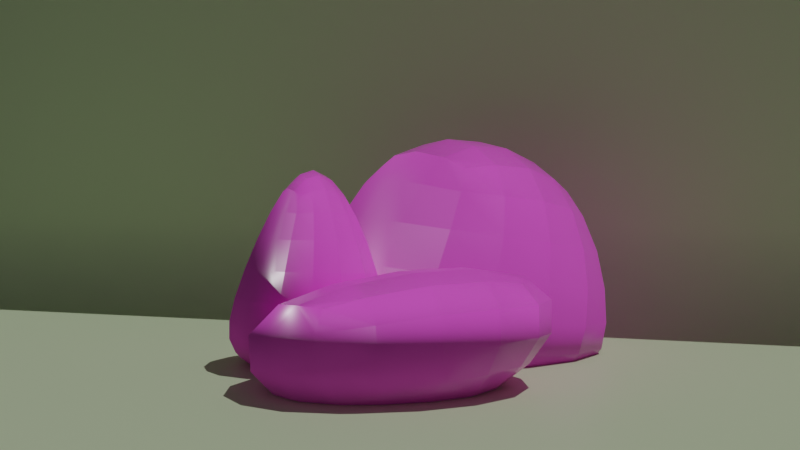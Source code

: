 # Source: rockpile.blend  (saved by Blender 2.81.16; exported with 4.5.12 LTS)
import bpy
from mathutils import Matrix  # noqa: F401  (used for matrix-valued properties, if any)

bpy.ops.wm.read_factory_settings(use_empty=True)
scene = bpy.context.scene
scene.name = 'Scene'

# ---- collections
col_collection = bpy.data.collections.new('Collection'); scene.collection.children.link(col_collection)

# ---- images (referenced by path relative to the original .blend; pixels are not part of the script)
import os
ASSET_DIR = os.environ.get("B2B_ASSET_DIR", "")  # directory of the original .blend (textures are referenced by path, not embedded)
HERE = os.path.dirname(os.path.abspath(__file__))  # packed textures are extracted next to this script under _unpacked/

def load_image(name, relpath, width, height, colorspace="sRGB"):
    """Load a texture the original file referenced (path relative to the .blend, or extracted next to this script)."""
    p = next((c for c in (os.path.join(HERE, relpath), os.path.join(ASSET_DIR, relpath)) if relpath and os.path.exists(c)), "")
    if p:
        img = bpy.data.images.load(p, check_existing=True)
        img.name = name
    else:  # same state as the original file: an image datablock whose file is absent (Cycles renders it pink)
        img = bpy.data.images.new(name, width, height)
        img.source = "FILE"
        img.filepath = "//" + (relpath or name)
    img.colorspace_settings.name = colorspace
    return img
img_rock020_2k_displacement_jpg = load_image('Rock020_2K_Displacement.jpg', 'Rock020_2K_Displacement.jpg', 1024, 1024, 'Non-Color')
img_rock020_2k_roughness_jpg = load_image('Rock020_2K_Roughness.jpg', 'Rock020_2K_Roughness.jpg', 1024, 1024, 'Non-Color')
img_rock020_2k_normaldx_jpg_001 = load_image('Rock020_2K_NormalDX.jpg.001', 'Rock020_2K_NormalDX.jpg', 1024, 1024, 'Non-Color')
img_rock020_2k_color_jpg = load_image('Rock020_2K_Color.jpg', 'Rock020_2K_Color.jpg', 1024, 1024, 'sRGB')

# ---- materials (node trees are filled in below, after node groups)
mat_material_002 = bpy.data.materials.new('Material.002')
mat_material = bpy.data.materials.new('Material')

# ---- material node trees
mat_material_002.use_nodes = True; mat_material_002.node_tree.nodes.clear()
_N = mat_material_002.node_tree.nodes; _L = mat_material_002.node_tree.links
n0 = _N.new('NodeFrame'); n0.name = 'Frame'; n0.location = (-1270, 330)
n0.label = 'Mapping'
n0.width = 400
n1 = _N.new('NodeFrame'); n1.name = 'Frame.001'; n1.location = (-839, 526)
n1.label = 'Textures'
n1.width = 358
n2 = _N.new('ShaderNodeDisplacement'); n2.name = 'Displacement'; n2.location = (10, -260)
n2.inputs[2].default_value = 1.0
n3 = _N.new('ShaderNodeNormalMap'); n3.name = 'Normal Map'; n3.location = (-240, -60)
n4 = _N.new('ShaderNodeMapping'); n4.name = 'Mapping'; n4.location = (230, -30)
n5 = _N.new('ShaderNodeTexCoord'); n5.name = 'Texture Coordinate'; n5.location = (30, -30)
n6 = _N.new('ShaderNodeOutputMaterial'); n6.name = 'Material Output'; n6.location = (769, 337)
n7 = _N.new('ShaderNodeTexImage'); n7.name = 'Image Texture'; n7.location = (88, -873)
n7.label = 'Displacement'
n7.image = img_rock020_2k_displacement_jpg
n8 = _N.new('ShaderNodeTexImage'); n8.name = 'Image Texture.002'; n8.location = (88, -313)
n8.label = 'Roughness'
n8.image = img_rock020_2k_roughness_jpg
n9 = _N.new('ShaderNodeTexImage'); n9.name = 'Image Texture.003'; n9.location = (88, -593)
n9.label = 'Normal'
n9.image = img_rock020_2k_normaldx_jpg_001
n10 = _N.new('NodeReroute'); n10.name = 'Reroute'; n10.location = (38, -589)
n10.width = 16
n10.socket_idname = 'NodeSocketVector'
n11 = _N.new('ShaderNodeObjectInfo'); n11.name = 'Object Info'; n11.location = (-404, 984)
n12 = _N.new('ShaderNodeValToRGB'); n12.name = 'ColorRamp.001'; n12.location = (-120, 925)
while len(n12.color_ramp.elements) > 1: n12.color_ramp.elements.remove(n12.color_ramp.elements[-1])
n12.color_ramp.elements[0].position = 0.1182; n12.color_ramp.elements[0].color = (0.2927, 0.1232, 0.1432, 1.0)
_e = n12.color_ramp.elements.new(0.3091); _e.color = (0.413, 0.3269, 0.6463, 1.0)
_e = n12.color_ramp.elements.new(0.4852); _e.color = (0.3638, 0.7348, 0.5519, 1.0)
_e = n12.color_ramp.elements.new(0.6659); _e.color = (0.8232, 0.315, 0.1526, 1.0)
_e = n12.color_ramp.elements.new(0.9455); _e.color = (1.0, 0.4946, 0.8542, 1.0)
n13 = _N.new('ShaderNodeMix'); n13.name = 'Mix.001'; n13.location = (-303, 552)
n13.data_type = 'RGBA'
n13.blend_type = 'OVERLAY'
n14 = _N.new('ShaderNodeTexImage'); n14.name = 'Image Texture.001'; n14.location = (75, -30)
n14.label = 'Base Color'
n14.image = img_rock020_2k_color_jpg
n15 = _N.new('ShaderNodeHueSaturation'); n15.name = 'Hue Saturation Value'; n15.location = (-424, 368)
n15.inputs[2].default_value = 4.0
n15.inputs[3].default_value = 0.9
n16 = _N.new('ShaderNodeBsdfPrincipled'); n16.name = 'Principled BSDF'; n16.location = (401, 334)
n16.distribution = 'GGX'
n16.subsurface_method = 'BURLEY'
n16.inputs[3].default_value = 1.45
n16.inputs[27].default_value = (0.0, 0.0, 0.0, 1.0)
n16.inputs[28].default_value = 1.0
n17 = _N.new('ShaderNodeMix'); n17.name = 'Mix.002'; n17.location = (181, 391)
n17.data_type = 'RGBA'
n17.inputs[0].default_value = 0.675
n17.inputs[7].default_value = (0.5, 0.2657, 0.05662, 1.0)
n18 = _N.new('ShaderNodeMath'); n18.name = 'Math'; n18.location = (-165, 691)
n18.operation = 'MULTIPLY'
n18.inputs[1].default_value = 0.8
n19 = _N.new('ShaderNodeValToRGB'); n19.name = 'ColorRamp'; n19.location = (-457, 797)
while len(n19.color_ramp.elements) > 1: n19.color_ramp.elements.remove(n19.color_ramp.elements[-1])
n19.color_ramp.elements[0].position = 0.04091; n19.color_ramp.elements[0].color = (0.0, 0.0, 0.0, 1.0)
_e = n19.color_ramp.elements.new(0.4636); _e.color = (1.0, 1.0, 1.0, 1.0)
n20 = _N.new('ShaderNodeNewGeometry'); n20.name = 'Geometry'; n20.location = (-702, 772)
n21 = _N.new('ShaderNodeMix'); n21.name = 'Mix'; n21.location = (34, 493)
n21.data_type = 'RGBA'
n21.blend_type = 'ADD'
n4.parent = n0
n5.parent = n0
n7.parent = n1
n8.parent = n1
n9.parent = n1
n10.parent = n1
n14.parent = n1
_L.new(n16.outputs[0], n6.inputs[0])
_L.new(n7.outputs[0], n2.inputs[0])
_L.new(n2.outputs[0], n6.inputs[2])
_L.new(n14.outputs[0], n15.inputs[4])
_L.new(n8.outputs[0], n16.inputs[2])
_L.new(n9.outputs[0], n3.inputs[1])
_L.new(n3.outputs[0], n16.inputs[5])
_L.new(n10.outputs[0], n14.inputs[0])
_L.new(n10.outputs[0], n8.inputs[0])
_L.new(n10.outputs[0], n9.inputs[0])
_L.new(n10.outputs[0], n7.inputs[0])
_L.new(n4.outputs[0], n10.inputs[0])
_L.new(n5.outputs[2], n4.inputs[0])
_L.new(n21.outputs[2], n17.inputs[6])
_L.new(n14.outputs[0], n13.inputs[6])
_L.new(n15.outputs[0], n21.inputs[7])
_L.new(n19.outputs[0], n18.inputs[0])
_L.new(n18.outputs[0], n21.inputs[0])
_L.new(n11.outputs[5], n12.inputs[0])
_L.new(n13.outputs[2], n21.inputs[6])
_L.new(n12.outputs[0], n13.inputs[7])
_L.new(n17.outputs[2], n16.inputs[0])
_L.new(n20.outputs[7], n19.inputs[0])
n6.is_active_output = True
mat_material.use_nodes = True; mat_material.node_tree.nodes.clear()
_N = mat_material.node_tree.nodes; _L = mat_material.node_tree.links
n0 = _N.new('ShaderNodeOutputMaterial'); n0.name = 'Material Output'; n0.location = (300, 300)
n1 = _N.new('ShaderNodeBsdfPrincipled'); n1.name = 'Principled BSDF'; n1.location = (10, 300)
n1.distribution = 'GGX'
n1.subsurface_method = 'BURLEY'
n1.inputs[0].default_value = (0.6722, 0.8, 0.5206, 1.0)
n1.inputs[3].default_value = 1.45
n1.inputs[27].default_value = (0.0, 0.0, 0.0, 1.0)
n1.inputs[28].default_value = 1.0
_L.new(n1.outputs[0], n0.inputs[0])
n0.is_active_output = True

# ---- world
world_world = bpy.data.worlds.new('World'); scene.world = world_world
world_world.use_nodes = True; world_world.node_tree.nodes.clear()
_N = world_world.node_tree.nodes; _L = world_world.node_tree.links
n0 = _N.new('ShaderNodeOutputWorld'); n0.name = 'World Output'; n0.location = (300, 300)
n1 = _N.new('ShaderNodeBackground'); n1.name = 'Background'; n1.location = (10, 300)
n1.inputs[0].default_value = (0.05088, 0.05088, 0.05088, 1.0)
_L.new(n1.outputs[0], n0.inputs[0])
n0.is_active_output = True
world_world.color = (0.05088, 0.05088, 0.05088)
world_world.use_sun_shadow = False
world_world.sun_shadow_jitter_overblur = 0.0

# ---- cameras
cam_camera = bpy.data.cameras.new('Camera')
cam_camera.shift_y = 0.07

# ---- lights
light_sun = bpy.data.lights.new('Sun', 'SUN')
light_sun.transmission_factor = 0.0
light_sun.energy = 1.2
light_sun.shadow_soft_size = 0.125

# ---- meshes
me_cube_002 = bpy.data.meshes.new('Cube.002')
me_cube_002.from_pydata([(-5.664, -5.664, -1.0), (-1.776, -1.305, 4.176), (-5.664, 5.664, -1.0), (-1.776, 1.589, 4.176), (5.664, -5.664, -1.0), (1.118, -1.305, 4.176), (5.664, 5.664, -1.0), (1.118, 1.589, 4.176)], [], [(0, 1, 3, 2), (2, 3, 7, 6), (6, 7, 5, 4), (4, 5, 1, 0), (2, 6, 4, 0), (7, 3, 1, 5)])
me_cube_002.polygons.foreach_set('use_smooth', [True] * 6)
_uv = me_cube_002.uv_layers.new(name='UVMap')
_uv.uv.foreach_set('vector', [0.375, 0.0, 0.625, 0.0, 0.625, 0.25, 0.375, 0.25, 0.375, 0.25, 0.625, 0.25, 0.625, 0.5, 0.375, 0.5, 0.375, 0.5, 0.625, 0.5, 0.625, 0.75, 0.375, 0.75, 0.375, 0.75, 0.625, 0.75, 0.625, 1.0, 0.375, 1.0, 0.125, 0.5, 0.375, 0.5, 0.375, 0.75, 0.125, 0.75, 0.625, 0.5, 0.875, 0.5, 0.875, 0.75, 0.625, 0.75])
me_cube_002.materials.append(mat_material_002)
me_cube_002.use_remesh_fix_poles = True
me_cube_002.use_remesh_preserve_attributes = False
me_cube_002.use_mirror_vertex_groups = False
me_cube_002.update()
me_cube_003 = bpy.data.meshes.new('Cube.003')
me_cube_003.from_pydata([(-4.157, -4.157, -1.0), (-3.925, -3.453, 3.415), (-4.157, 4.157, -1.0), (-3.925, 3.738, 3.415), (4.157, -4.157, -1.0), (3.266, -3.453, 3.415), (4.157, 4.157, -1.0), (3.266, 3.738, 3.415)], [], [(0, 1, 3, 2), (2, 3, 7, 6), (6, 7, 5, 4), (4, 5, 1, 0), (2, 6, 4, 0), (7, 3, 1, 5)])
me_cube_003.polygons.foreach_set('use_smooth', [True] * 6)
_uv = me_cube_003.uv_layers.new(name='UVMap')
_uv.uv.foreach_set('vector', [0.375, 0.0, 0.625, 0.0, 0.625, 0.25, 0.375, 0.25, 0.375, 0.25, 0.625, 0.25, 0.625, 0.5, 0.375, 0.5, 0.375, 0.5, 0.625, 0.5, 0.625, 0.75, 0.375, 0.75, 0.375, 0.75, 0.625, 0.75, 0.625, 1.0, 0.375, 1.0, 0.125, 0.5, 0.375, 0.5, 0.375, 0.75, 0.125, 0.75, 0.625, 0.5, 0.875, 0.5, 0.875, 0.75, 0.625, 0.75])
me_cube_003.materials.append(mat_material_002)
me_cube_003.use_remesh_fix_poles = True
me_cube_003.use_remesh_preserve_attributes = False
me_cube_003.use_mirror_vertex_groups = False
me_cube_003.update()
me_cube_004 = bpy.data.meshes.new('Cube.004')
me_cube_004.from_pydata([(-3.333, -2.252, -0.9652), (-2.114, -0.3775, 5.978), (-2.107, 5.176, -1.319), (-2.114, 3.353, 5.978), (2.556, -2.556, -1.0), (1.617, -0.3775, 5.978), (3.782, 4.872, -1.354), (1.617, 3.353, 5.978), (-2.363, 4.736, -1.911), (-3.589, -3.869, -1.556), (3.925, 4.736, -1.911), (2.698, -3.869, -1.556)], [], [(0, 1, 3, 2), (2, 3, 7, 6), (6, 7, 5, 4), (4, 5, 1, 0), (0, 2, 8, 9), (7, 3, 1, 5), (8, 10, 11, 9), (6, 4, 11, 10), (4, 0, 9, 11), (2, 6, 10, 8)])
me_cube_004.polygons.foreach_set('use_smooth', [True] * 10)
_uv = me_cube_004.uv_layers.new(name='UVMap')
_uv.uv.foreach_set('vector', [0.375, 0.0, 0.625, 0.0, 0.625, 0.25, 0.375, 0.25, 0.375, 0.25, 0.625, 0.25, 0.625, 0.5, 0.375, 0.5, 0.375, 0.5, 0.625, 0.5, 0.625, 0.75, 0.375, 0.75, 0.375, 0.75, 0.625, 0.75, 0.625, 1.0, 0.375, 1.0, 0.375, 0.0, 0.375, 0.25, 0.375, 0.25, 0.375, 0.0, 0.625, 0.5, 0.875, 0.5, 0.875, 0.75, 0.625, 0.75, 0.125, 0.5, 0.375, 0.5, 0.375, 0.75, 0.125, 0.75, 0.375, 0.5, 0.375, 0.75, 0.375, 0.75, 0.375, 0.5, 0.375, 0.75, 0.375, 1.0, 0.375, 1.0, 0.375, 0.75, 0.375, 0.25, 0.375, 0.5, 0.375, 0.5, 0.375, 0.25])
me_cube_004.materials.append(mat_material_002)
me_cube_004.use_remesh_fix_poles = True
me_cube_004.use_remesh_preserve_attributes = False
me_cube_004.use_mirror_vertex_groups = False
me_cube_004.update()
me_cube_000 = bpy.data.meshes.new('Cube.000')
me_cube_000.from_pydata([(-5.615, -5.686, -1.34), (-1.727, -1.326, 3.836), (-5.615, 5.643, -1.34), (-1.727, 1.568, 3.836), (5.714, -5.686, -1.34), (1.167, -1.326, 3.836), (5.714, 5.643, -1.34), (1.167, 1.568, 3.836)], [], [(0, 1, 3, 2), (2, 3, 7, 6), (6, 7, 5, 4), (4, 5, 1, 0), (2, 6, 4, 0), (7, 3, 1, 5)])
me_cube_000.polygons.foreach_set('use_smooth', [True] * 6)
_uv = me_cube_000.uv_layers.new(name='UVMap')
_uv.uv.foreach_set('vector', [0.375, 0.0, 0.625, 0.0, 0.625, 0.25, 0.375, 0.25, 0.375, 0.25, 0.625, 0.25, 0.625, 0.5, 0.375, 0.5, 0.375, 0.5, 0.625, 0.5, 0.625, 0.75, 0.375, 0.75, 0.375, 0.75, 0.625, 0.75, 0.625, 1.0, 0.375, 1.0, 0.125, 0.5, 0.375, 0.5, 0.375, 0.75, 0.125, 0.75, 0.625, 0.5, 0.875, 0.5, 0.875, 0.75, 0.625, 0.75])
me_cube_000.materials.append(mat_material_002)
me_cube_000.use_remesh_fix_poles = True
me_cube_000.use_remesh_preserve_attributes = False
me_cube_000.use_mirror_vertex_groups = False
me_cube_000.update()
me_cube_001 = bpy.data.meshes.new('Cube.001')
me_cube_001.from_pydata([(-2.339, -2.209, -1.91), (-2.167, -1.687, 1.369), (-1.507, 2.799, -1.491), (-1.334, 2.488, 1.788), (1.709, -2.891, -1.475), (1.048, -2.368, 1.803), (2.542, 2.118, -1.056), (1.88, 1.807, 2.222)], [], [(0, 1, 3, 2), (2, 3, 7, 6), (6, 7, 5, 4), (4, 5, 1, 0), (2, 6, 4, 0), (7, 3, 1, 5)])
me_cube_001.polygons.foreach_set('use_smooth', [True] * 6)
_uv = me_cube_001.uv_layers.new(name='UVMap')
_uv.uv.foreach_set('vector', [0.375, 0.0, 0.625, 0.0, 0.625, 0.25, 0.375, 0.25, 0.375, 0.25, 0.625, 0.25, 0.625, 0.5, 0.375, 0.5, 0.375, 0.5, 0.625, 0.5, 0.625, 0.75, 0.375, 0.75, 0.375, 0.75, 0.625, 0.75, 0.625, 1.0, 0.375, 1.0, 0.125, 0.5, 0.375, 0.5, 0.375, 0.75, 0.125, 0.75, 0.625, 0.5, 0.875, 0.5, 0.875, 0.75, 0.625, 0.75])
me_cube_001.materials.append(mat_material_002)
me_cube_001.use_remesh_fix_poles = True
me_cube_001.use_remesh_preserve_attributes = False
me_cube_001.use_mirror_vertex_groups = False
me_cube_001.update()
me_cube_005 = bpy.data.meshes.new('Cube.005')
me_cube_005.from_pydata([(-3.596, -4.023, -1.426), (-2.377, -2.148, 2.237), (-2.002, 4.118, -1.431), (-2.009, 2.295, 2.585), (2.292, -4.326, -1.46), (1.354, -2.148, 2.237), (3.886, 3.814, -1.466), (1.722, 2.295, 2.585)], [], [(0, 1, 3, 2), (2, 3, 7, 6), (6, 7, 5, 4), (4, 5, 1, 0), (7, 3, 1, 5), (2, 6, 4, 0)])
me_cube_005.polygons.foreach_set('use_smooth', [True] * 6)
_uv = me_cube_005.uv_layers.new(name='UVMap')
_uv.uv.foreach_set('vector', [0.375, 0.0, 0.625, 0.0, 0.625, 0.25, 0.375, 0.25, 0.375, 0.25, 0.625, 0.25, 0.625, 0.5, 0.375, 0.5, 0.375, 0.5, 0.625, 0.5, 0.625, 0.75, 0.375, 0.75, 0.375, 0.75, 0.625, 0.75, 0.625, 1.0, 0.375, 1.0, 0.625, 0.5, 0.875, 0.5, 0.875, 0.75, 0.625, 0.75, 0.375, 0.25, 0.375, 0.5, 0.375, 0.75, 0.375, 1.0])
me_cube_005.materials.append(mat_material_002)
me_cube_005.use_remesh_fix_poles = True
me_cube_005.use_remesh_preserve_attributes = False
me_cube_005.use_mirror_vertex_groups = False
me_cube_005.update()
me_cube_006 = bpy.data.meshes.new('Cube.006')
me_cube_006.from_pydata([(-7.349, -5.774, -3.106), (-3.462, -1.415, 10.17), (-7.349, 5.554, -3.106), (-3.462, 1.479, 10.17), (8.682, -7.634, -0.1964), (-0.5674, -1.415, 10.17), (6.908, 8.635, 0.1576), (-0.5674, 1.479, 10.17), (-6.493, 4.698, -6.369), (-6.493, -4.918, -6.369), (3.122, 4.698, -6.369), (3.122, -4.918, -6.369)], [], [(0, 1, 3, 2), (2, 3, 7, 6), (6, 7, 5, 4), (4, 5, 1, 0), (6, 4, 11, 10), (7, 3, 1, 5), (8, 10, 11, 9), (4, 0, 9, 11), (2, 6, 10, 8), (0, 2, 8, 9)])
me_cube_006.polygons.foreach_set('use_smooth', [True] * 10)
_uv = me_cube_006.uv_layers.new(name='UVMap')
_uv.uv.foreach_set('vector', [0.375, 0.0, 0.625, 0.0, 0.625, 0.25, 0.375, 0.25, 0.375, 0.25, 0.625, 0.25, 0.625, 0.5, 0.375, 0.5, 0.375, 0.5, 0.625, 0.5, 0.625, 0.75, 0.375, 0.75, 0.375, 0.75, 0.625, 0.75, 0.625, 1.0, 0.375, 1.0, 0.375, 0.5, 0.375, 0.75, 0.375, 0.75, 0.375, 0.5, 0.625, 0.5, 0.875, 0.5, 0.875, 0.75, 0.625, 0.75, 0.125, 0.5, 0.375, 0.5, 0.375, 0.75, 0.125, 0.75, 0.375, 0.75, 0.375, 1.0, 0.375, 1.0, 0.375, 0.75, 0.375, 0.25, 0.375, 0.5, 0.375, 0.5, 0.375, 0.25, 0.375, 0.0, 0.375, 0.25, 0.375, 0.25, 0.375, 0.0])
me_cube_006.materials.append(mat_material_002)
me_cube_006.use_remesh_fix_poles = True
me_cube_006.use_remesh_preserve_attributes = False
me_cube_006.use_mirror_vertex_groups = False
me_cube_006.update()
me_cube_007 = bpy.data.meshes.new('Cube.007')
me_cube_007.from_pydata([(-2.321, -2.29, -2.675), (-5.214, -4.413, -0.04309), (-1.488, 2.719, -2.256), (-3.12, 6.085, 1.01), (1.727, -2.971, -2.241), (2.87, -6.126, 1.049), (2.56, 2.037, -1.822), (4.964, 4.372, 2.103)], [], [(0, 1, 3, 2), (2, 3, 7, 6), (6, 7, 5, 4), (4, 5, 1, 0), (2, 6, 4, 0), (7, 3, 1, 5)])
me_cube_007.polygons.foreach_set('use_smooth', [True] * 6)
_uv = me_cube_007.uv_layers.new(name='UVMap')
_uv.uv.foreach_set('vector', [0.375, 0.0, 0.625, 0.0, 0.625, 0.25, 0.375, 0.25, 0.375, 0.25, 0.625, 0.25, 0.625, 0.5, 0.375, 0.5, 0.375, 0.5, 0.625, 0.5, 0.625, 0.75, 0.375, 0.75, 0.375, 0.75, 0.625, 0.75, 0.625, 1.0, 0.375, 1.0, 0.125, 0.5, 0.375, 0.5, 0.375, 0.75, 0.125, 0.75, 0.625, 0.5, 0.875, 0.5, 0.875, 0.75, 0.625, 0.75])
me_cube_007.materials.append(mat_material_002)
me_cube_007.use_remesh_fix_poles = True
me_cube_007.use_remesh_preserve_attributes = False
me_cube_007.use_mirror_vertex_groups = False
me_cube_007.update()
me_cube_008 = bpy.data.meshes.new('Cube.008')
me_cube_008.from_pydata([(-8.279, -6.709, -2.609), (-7.754, -1.371, 7.298), (-3.592, 6.484, -3.242), (-4.619, 5.358, 4.75), (7.939, -6.129, -3.117), (4.336, -0.1285, 6.842), (7.229, 7.385, -3.655), (4.05, 6.601, 4.293), (-3.721, 6.771, -3.935), (-8.612, -6.997, -3.274), (5.537, 5.983, -4.729), (6.277, -8.119, -4.168)], [], [(0, 1, 3, 2), (2, 3, 7, 6), (6, 7, 5, 4), (4, 5, 1, 0), (7, 3, 1, 5), (4, 0, 9, 11), (8, 10, 11, 9), (2, 6, 10, 8), (0, 2, 8, 9), (6, 4, 11, 10)])
me_cube_008.polygons.foreach_set('use_smooth', [True] * 10)
_uv = me_cube_008.uv_layers.new(name='UVMap')
_uv.uv.foreach_set('vector', [0.375, 0.0, 0.625, 0.0, 0.625, 0.25, 0.375, 0.25, 0.375, 0.25, 0.625, 0.25, 0.625, 0.5, 0.375, 0.5, 0.375, 0.5, 0.625, 0.5, 0.625, 0.75, 0.375, 0.75, 0.375, 0.75, 0.625, 0.75, 0.625, 1.0, 0.375, 1.0, 0.625, 0.5, 0.875, 0.5, 0.875, 0.75, 0.625, 0.75, 0.375, 0.75, 0.375, 1.0, 0.375, 1.0, 0.375, 0.75, 0.375, 0.25, 0.375, 0.5, 0.375, 0.75, 0.375, 1.0, 0.375, 0.25, 0.375, 0.5, 0.375, 0.5, 0.375, 0.25, 0.375, 0.0, 0.375, 0.25, 0.375, 0.25, 0.375, 0.0, 0.375, 0.5, 0.375, 0.75, 0.375, 0.75, 0.375, 0.5])
me_cube_008.materials.append(mat_material_002)
me_cube_008.use_remesh_fix_poles = True
me_cube_008.use_remesh_preserve_attributes = False
me_cube_008.use_mirror_vertex_groups = False
me_cube_008.update()
me_cube = bpy.data.meshes.new('Cube')
me_cube.from_pydata([(-1.0, -3.784, -1.0), (-1.0, 1.0, 1.0), (1.0, -3.784, -1.0), (1.0, 1.0, 1.0), (-1.0, 1.0, -0.5406), (-1.0, 0.5406, -1.0), (-1.0, 0.9978, -0.5856), (-1.0, 0.9912, -0.6302), (-1.0, 0.9802, -0.6739), (-1.0, 0.965, -0.7164), (-1.0, 0.9458, -0.7571), (-1.0, 0.9226, -0.7958), (-1.0, 0.8957, -0.832), (-1.0, 0.8654, -0.8654), (-1.0, 0.832, -0.8957), (-1.0, 0.7958, -0.9226), (-1.0, 0.7571, -0.9458), (-1.0, 0.7164, -0.965), (-1.0, 0.6739, -0.9802), (-1.0, 0.6302, -0.9912), (-1.0, 0.5856, -0.9978), (1.0, 0.5406, -1.0), (1.0, 1.0, -0.5406), (1.0, 0.5856, -0.9978), (1.0, 0.6302, -0.9912), (1.0, 0.6739, -0.9802), (1.0, 0.7164, -0.965), (1.0, 0.7571, -0.9458), (1.0, 0.7958, -0.9226), (1.0, 0.832, -0.8957), (1.0, 0.8654, -0.8654), (1.0, 0.8957, -0.832), (1.0, 0.9226, -0.7958), (1.0, 0.9458, -0.7571), (1.0, 0.965, -0.7164), (1.0, 0.9802, -0.6739), (1.0, 0.9912, -0.6302), (1.0, 0.9978, -0.5856)], [], [(4, 1, 3, 22), (21, 5, 20, 23), (23, 20, 19, 24), (24, 19, 18, 25), (25, 18, 17, 26), (26, 17, 16, 27), (27, 16, 15, 28), (28, 15, 14, 29), (29, 14, 13, 30), (30, 13, 12, 31), (31, 12, 11, 32), (32, 11, 10, 33), (33, 10, 9, 34), (34, 9, 8, 35), (35, 8, 7, 36), (36, 7, 6, 37), (37, 6, 4, 22), (5, 21, 2, 0)])
me_cube.polygons.foreach_set('use_smooth', [True] * 18)
_uv = me_cube.uv_layers.new(name='UVMap')
_uv.uv.foreach_set('vector', [0.4324, 0.25, 0.625, 0.25, 0.625, 0.5, 0.4324, 0.5, 0.375, 0.524, 0.125, 0.524, 0.125, 0.5217, 0.375, 0.5217, 0.375, 0.5217, 0.125, 0.5217, 0.125, 0.5193, 0.375, 0.5193, 0.375, 0.5193, 0.125, 0.5193, 0.125, 0.517, 0.375, 0.517, 0.375, 0.517, 0.125, 0.517, 0.125, 0.5148, 0.375, 0.5148, 0.375, 0.5148, 0.125, 0.5148, 0.125, 0.5127, 0.375, 0.5127, 0.375, 0.5127, 0.125, 0.5127, 0.125, 0.5107, 0.375, 0.5107, 0.375, 0.5107, 0.125, 0.5107, 0.125, 0.5088, 0.375, 0.5088, 0.375, 0.5088, 0.125, 0.5088, 0.125, 0.5, 0.375, 0.5, 0.375, 0.5, 0.375, 0.25, 0.396, 0.25, 0.396, 0.5, 0.396, 0.5, 0.396, 0.25, 0.4005, 0.25, 0.4005, 0.5, 0.4005, 0.5, 0.4005, 0.25, 0.4054, 0.25, 0.4054, 0.5, 0.4054, 0.5, 0.4054, 0.25, 0.4105, 0.25, 0.4105, 0.5, 0.4105, 0.5, 0.4105, 0.25, 0.4158, 0.25, 0.4158, 0.5, 0.4158, 0.5, 0.4158, 0.25, 0.4212, 0.25, 0.4212, 0.5, 0.4212, 0.5, 0.4212, 0.25, 0.4268, 0.25, 0.4268, 0.5, 0.4268, 0.5, 0.4268, 0.25, 0.4324, 0.25, 0.4324, 0.5, 0.125, 0.524, 0.375, 0.524, 0.375, 0.75, 0.125, 0.75])
me_cube.materials.append(mat_material)
me_cube.use_remesh_fix_poles = True
me_cube.use_remesh_preserve_attributes = False
me_cube.use_mirror_vertex_groups = False
me_cube.update()

# ---- objects
ob_sun = bpy.data.objects.new('Sun', light_sun)
ob_rock1 = bpy.data.objects.new('Rock1', me_cube_002)
ob_rock1_001 = bpy.data.objects.new('Rock1.001', me_cube_003)
ob_rock1_002 = bpy.data.objects.new('Rock1.002', me_cube_004)
ob_rock1_003 = bpy.data.objects.new('Rock1.003', me_cube_000)
ob_rock1_004 = bpy.data.objects.new('Rock1.004', me_cube_001)
ob_rock1_005 = bpy.data.objects.new('Rock1.005', me_cube_005)
ob_rock1_006 = bpy.data.objects.new('Rock1.006', me_cube_006)
ob_rock1_007 = bpy.data.objects.new('Rock1.007', me_cube_007)
ob_rock1_008 = bpy.data.objects.new('Rock1.008', me_cube_008)
ob_cube = bpy.data.objects.new('Cube', me_cube)
ob_camera = bpy.data.objects.new('Camera', cam_camera)

# ---- transforms, parenting, visibility, modifiers, constraints
ob_sun.location = (60.07, 24.49, 70.05)
ob_sun.rotation_euler = (-0.2072, 0.3544, 0.04191)
ob_sun.lineart.crease_threshold = 0.0
ob_rock1.location = (197.5, -270.9, 0.0)
ob_rock1.lineart.crease_threshold = 0.0
_m = ob_rock1.modifiers.new('Subdivision', 'SUBSURF')
_m.uv_smooth = 'PRESERVE_CORNERS'
_m.levels = 5
_m.show_only_control_edges = False
_m = ob_rock1.modifiers.new('Displace', 'DISPLACE')
_m.strength = 0.8
ob_rock1_001.location = (198.7, -264.4, -0.2158)
ob_rock1_001.scale = (1.565, 1.565, 1.565)
ob_rock1_001.lineart.crease_threshold = 0.0
_m = ob_rock1_001.modifiers.new('Subdivision', 'SUBSURF')
_m.uv_smooth = 'PRESERVE_CORNERS'
_m.levels = 5
_m.show_only_control_edges = False
_m = ob_rock1_001.modifiers.new('Displace', 'DISPLACE')
_m.strength = 0.8
ob_rock1_002.location = (190.4, -268.1, 1.737)
ob_rock1_002.scale = (1.565, 1.565, 1.565)
ob_rock1_002.lineart.crease_threshold = 0.0
_m = ob_rock1_002.modifiers.new('Subdivision', 'SUBSURF')
_m.uv_smooth = 'PRESERVE_CORNERS'
_m.levels = 5
_m.show_only_control_edges = False
_m = ob_rock1_002.modifiers.new('Displace', 'DISPLACE')
_m.strength = 0.8
ob_rock1_003.location = (218.7, -262.5, -0.1624)
ob_rock1_003.lineart.crease_threshold = 0.0
_m = ob_rock1_003.modifiers.new('Subdivision', 'SUBSURF')
_m.uv_smooth = 'PRESERVE_CORNERS'
_m.levels = 5
_m.show_only_control_edges = False
_m = ob_rock1_003.modifiers.new('Displace', 'DISPLACE')
_m.strength = 0.8
ob_rock1_004.location = (211.9, -256.3, 1.813)
ob_rock1_004.scale = (1.565, 1.565, 1.565)
ob_rock1_004.lineart.crease_threshold = 0.0
_m = ob_rock1_004.modifiers.new('Subdivision', 'SUBSURF')
_m.uv_smooth = 'PRESERVE_CORNERS'
_m.levels = 5
_m.show_only_control_edges = False
_m = ob_rock1_004.modifiers.new('Displace', 'DISPLACE')
_m.strength = 0.8
ob_rock1_005.location = (216.7, -258.2, 1.566)
ob_rock1_005.scale = (1.565, 1.565, 1.565)
ob_rock1_005.lineart.crease_threshold = 0.0
_m = ob_rock1_005.modifiers.new('Subdivision', 'SUBSURF')
_m.uv_smooth = 'PRESERVE_CORNERS'
_m.levels = 5
_m.show_only_control_edges = False
_m = ob_rock1_005.modifiers.new('Displace', 'DISPLACE')
_m.strength = 0.8
ob_rock1_006.location = (-1.961, -11.54, 7.169)
ob_rock1_006.rotation_euler = (-0.07767, 0.1245, -0.7581)
ob_rock1_006.lineart.crease_threshold = 0.0
_m = ob_rock1_006.modifiers.new('Subdivision', 'SUBSURF')
_m.uv_smooth = 'PRESERVE_CORNERS'
_m.levels = 5
_m.show_only_control_edges = False
_m = ob_rock1_006.modifiers.new('Displace', 'DISPLACE')
_m.strength = 0.8
ob_rock1_007.location = (7.862, -17.4, 6.532)
ob_rock1_007.rotation_euler = (0.0, -0.0, -0.7326)
ob_rock1_007.scale = (2.868, 2.868, 2.868)
ob_rock1_007.lineart.crease_threshold = 0.0
_m = ob_rock1_007.modifiers.new('Subdivision', 'SUBSURF')
_m.uv_smooth = 'PRESERVE_CORNERS'
_m.levels = 5
_m.show_only_control_edges = False
_m = ob_rock1_007.modifiers.new('Displace', 'DISPLACE')
_m.strength = 0.8
ob_rock1_008.location = (4.896, 0.9911, 8.887)
ob_rock1_008.rotation_euler = (0.0, -0.0, -0.7326)
ob_rock1_008.scale = (1.941, 1.941, 1.941)
ob_rock1_008.lineart.crease_threshold = 0.0
_m = ob_rock1_008.modifiers.new('Subdivision', 'SUBSURF')
_m.uv_smooth = 'PRESERVE_CORNERS'
_m.levels = 5
_m.show_only_control_edges = False
_m = ob_rock1_008.modifiers.new('Displace', 'DISPLACE')
_m.strength = 0.8
ob_cube.location = (0.0, 0.0, 23.08)
ob_cube.scale = (71.53, 21.2, 21.2)
ob_cube.lineart.crease_threshold = 0.0
ob_camera.location = (32.73, -89.66, 16.17)
ob_camera.rotation_euler = (1.48, -1.017e-06, 0.3351)
ob_camera.scale = (1.0, 1.0, 1.0)
ob_camera.lineart.crease_threshold = 0.0

# ---- collection membership
col_collection.objects.link(ob_sun)
col_collection.objects.link(ob_rock1)
col_collection.objects.link(ob_rock1_001)
col_collection.objects.link(ob_rock1_002)
col_collection.objects.link(ob_rock1_003)
col_collection.objects.link(ob_rock1_004)
col_collection.objects.link(ob_rock1_005)
col_collection.objects.link(ob_rock1_006)
col_collection.objects.link(ob_rock1_007)
col_collection.objects.link(ob_rock1_008)
col_collection.objects.link(ob_cube)
col_collection.objects.link(ob_camera)

# ---- scene / render settings (as saved in the file)
scene.camera = ob_camera
scene.frame_start = 1; scene.frame_end = 250; scene.frame_set(1)
scene.render.engine = 'CYCLES'
scene.cycles.use_denoising = False
scene.cycles.samples = 32
scene.cycles.sampling_pattern = 'TABULATED_SOBOL'
scene.cycles.use_adaptive_sampling = False
scene.cycles.use_light_tree = False
scene.view_settings.view_transform = 'Filmic'
bpy.context.view_layer.update()
